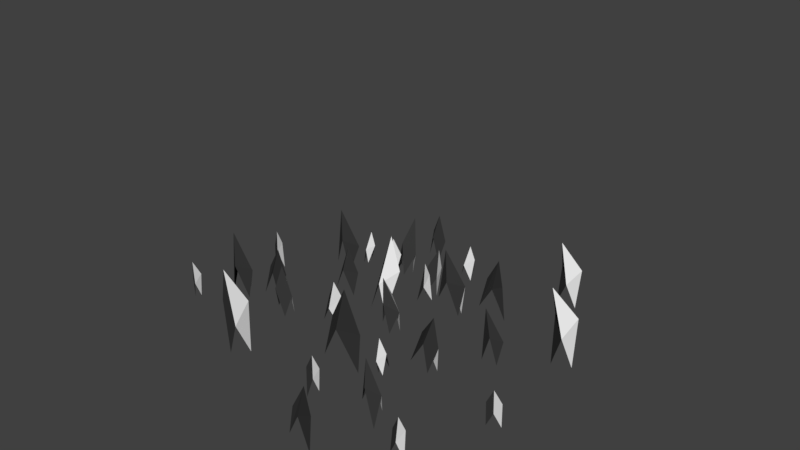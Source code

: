 # Source: Parts.blend  (saved by Blender 2.78.0; exported with 4.5.12 LTS)
import bpy
from mathutils import Matrix  # noqa: F401  (used for matrix-valued properties, if any)

bpy.ops.wm.read_factory_settings(use_empty=True)
scene = bpy.context.scene
scene.name = 'Scene'

# ---- collections
col_collection_1 = bpy.data.collections.new('Collection 1'); scene.collection.children.link(col_collection_1)
col_collection_1.hide_render = True
col_collection_1.hide_viewport = True
col_collection_2 = bpy.data.collections.new('Collection 2'); scene.collection.children.link(col_collection_2)
col_collection_2.hide_render = True
col_collection_2.hide_viewport = True
col_collection_3 = bpy.data.collections.new('Collection 3'); scene.collection.children.link(col_collection_3)

# ---- materials (node trees are filled in below, after node groups)
mat_grungymetal = bpy.data.materials.new('GrungyMetal')
mat_grungymetal.alpha_threshold = 0.0
mat_grungymetal.use_transparent_shadow = False
mat_grungymetal.diffuse_color = (0.03968, 0.03968, 0.03968, 1.0)
mat_grungymetal.roughness = 0.5
mat_shinymetal = bpy.data.materials.new('ShinyMetal')
mat_shinymetal.alpha_threshold = 0.0
mat_shinymetal.use_transparent_shadow = False
mat_shinymetal.roughness = 0.5

# ---- material node trees

# ---- world
world_world = bpy.data.worlds.new('World'); scene.world = world_world
world_world.color = (0.05088, 0.05088, 0.05088)
world_world.use_sun_shadow = False
world_world.sun_shadow_jitter_overblur = 0.0
world_world.cycles.sampling_method = 'MANUAL'

# ---- meshes
me_cube_003 = bpy.data.meshes.new('Cube.003')
me_cube_003.from_pydata([(2.01, -0.3576, 3.338), (1.902, -0.1382, 3.405), (1.741, -0.02279, 3.247), (1.688, -0.1267, 3.021), (1.796, -0.346, 2.954), (1.957, -0.4615, 3.112), (2.333, 0.2659, 2.709), (2.181, 0.4013, 2.861), (1.933, 0.3489, 2.872), (1.837, 0.1611, 2.731), (1.988, 0.02571, 2.58), (2.236, 0.07812, 2.569), (1.734, 0.6948, 2.122), (1.663, 0.7725, 2.352), (1.576, 0.6046, 2.522), (1.56, 0.359, 2.46), (1.632, 0.2814, 2.229), (1.718, 0.4492, 2.06), (0.8131, 0.5001, 2.162), (0.866, 0.604, 2.388), (1.027, 0.4885, 2.546), (1.135, 0.2692, 2.479), (1.083, 0.1653, 2.254), (0.9214, 0.2808, 2.095), (0.4908, -0.1234, 2.791), (0.5871, 0.06441, 2.931), (0.835, 0.1168, 2.921), (0.9867, -0.01859, 2.769), (0.8904, -0.2064, 2.628), (0.6425, -0.2588, 2.639), (1.089, -0.5523, 3.378), (1.105, -0.3067, 3.44), (1.192, -0.1388, 3.271), (1.263, -0.2165, 3.04), (1.247, -0.4621, 2.979), (1.16, -0.6299, 3.148), (2.085, 0.3606, 0.461), (2.012, 0.5098, 0.5066), (1.902, 0.5883, 0.399), (1.866, 0.5176, 0.2459), (1.94, 0.3685, 0.2003), (2.049, 0.29, 0.3079), (2.304, 0.7846, 0.0338), (2.201, 0.8766, 0.1369), (2.033, 0.841, 0.1443), (1.967, 0.7133, 0.0487), (2.07, 0.6212, -0.0544), (2.239, 0.6569, -0.06185), (1.897, 1.076, -0.3657), (1.849, 1.129, -0.2089), (1.79, 1.015, -0.09384), (1.779, 0.8479, -0.1357), (1.828, 0.7951, -0.2926), (1.887, 0.9092, -0.4076), (1.271, 0.9438, -0.3381), (1.307, 1.014, -0.1849), (1.417, 0.9359, -0.07734), (1.491, 0.7868, -0.1229), (1.455, 0.7162, -0.2761), (1.345, 0.7947, -0.3837), (1.052, 0.5199, 0.08915), (1.118, 0.6475, 0.1848), (1.286, 0.6832, 0.1773), (1.389, 0.5911, 0.07425), (1.324, 0.4634, -0.0214), (1.155, 0.4278, -0.01395), (1.459, 0.2283, 0.4887), (1.47, 0.3952, 0.5306), (1.529, 0.5094, 0.4155), (1.577, 0.4565, 0.2587), (1.567, 0.2896, 0.2168), (1.508, 0.1755, 0.3318), (2.769, -0.1884, 0.3027), (2.774, -0.2112, 0.4407), (2.661, -0.2581, 0.5085), (2.542, -0.282, 0.4383), (2.537, -0.2591, 0.3003), (2.65, -0.2123, 0.2325), (2.428, 0.1491, 0.5042), (2.48, 0.08077, 0.6151), (2.458, -0.05691, 0.6286), (2.385, -0.1263, 0.5313), (2.334, -0.05798, 0.4204), (2.355, 0.0797, 0.4068), (2.008, -0.02486, 0.756), (2.116, -0.06975, 0.8329), (2.208, -0.1606, 0.7787), (2.191, -0.2066, 0.6475), (2.083, -0.1617, 0.5705), (1.992, -0.07082, 0.6247), (1.928, -0.5362, 0.8063), (2.047, -0.5123, 0.8765), (2.16, -0.4654, 0.8087), (2.154, -0.4426, 0.6707), (2.036, -0.4665, 0.6005), (1.922, -0.5133, 0.6683), (2.269, -0.8736, 0.6048), (2.341, -0.8043, 0.7021), (2.363, -0.6666, 0.6886), (2.312, -0.5983, 0.5777), (2.239, -0.6677, 0.4804), (2.217, -0.8053, 0.4939), (2.689, -0.6997, 0.353), (2.705, -0.6538, 0.4843), (2.614, -0.5629, 0.5385), (2.506, -0.518, 0.4615), (2.489, -0.564, 0.3303), (2.581, -0.6548, 0.276), (-0.6653, 0.2464, 2.05), (-0.762, 0.4263, 1.971), (-0.8123, 0.439, 1.758), (-0.7657, 0.2719, 1.625), (-0.669, 0.09203, 1.704), (-0.6188, 0.07927, 1.916), (-0.1265, 0.5518, 1.523), (-0.2958, 0.6906, 1.515), (-0.4911, 0.6211, 1.444), (-0.5171, 0.4129, 1.381), (-0.3478, 0.2741, 1.389), (-0.1525, 0.3436, 1.46), (-0.3131, 0.5992, 0.7323), (-0.4572, 0.7316, 0.8306), (-0.6023, 0.6493, 0.9726), (-0.6032, 0.4347, 1.016), (-0.459, 0.3024, 0.918), (-0.314, 0.3846, 0.776), (-1.038, 0.3411, 0.4694), (-1.085, 0.5082, 0.6031), (-1.035, 0.4955, 0.8159), (-0.9379, 0.3156, 0.895), (-0.8914, 0.1485, 0.7613), (-0.9416, 0.1612, 0.5484), (-1.577, 0.03566, 0.9968), (-1.551, 0.2439, 1.06), (-1.356, 0.3134, 1.13), (-1.187, 0.1746, 1.138), (-1.213, -0.0336, 1.076), (-1.408, -0.1031, 1.005), (-1.391, -0.0117, 1.787), (-1.39, 0.2029, 1.744), (-1.245, 0.2852, 1.602), (-1.1, 0.1528, 1.503), (-1.101, -0.06184, 1.547), (-1.246, -0.1441, 1.689), (1.071, -0.1448, 3.426), (1.985, -0.1138, -0.1854), (1.362, -0.1056, 3.5), (2.277, -0.07454, -0.1112), (1.475, 0.1747, 3.531), (2.389, 0.2058, -0.08034), (1.295, 0.4157, 3.487), (2.21, 0.4468, -0.1237), (1.004, 0.3765, 3.413), (1.918, 0.4075, -0.1979), (0.8913, 0.09618, 3.382), (1.806, 0.1272, -0.2288), (0.3363, -0.6864, 1.143), (-1.315, -0.3812, 1.952), (0.3689, -0.5573, 1.161), (-1.283, -0.2521, 1.97), (1.072, -1.104, 2.804), (-0.5793, -0.7987, 3.613), (1.105, -0.9748, 2.822), (-0.5467, -0.6696, 3.631), (1.413, 0.4464, 0.9703), (1.36, 0.4892, 1.092), (1.222, 0.5113, 1.105), (1.138, 0.4905, 0.9952), (1.191, 0.4477, 0.873), (1.329, 0.4257, 0.8605), (1.215, 0.9162, 0.8682), (1.188, 0.8957, 1.004), (1.104, 0.7913, 1.044), (1.046, 0.7073, 0.948), (1.073, 0.7278, 0.8121), (1.157, 0.8322, 0.7722), (0.7033, 0.998, 0.9144), (0.7456, 0.9666, 1.044), (0.799, 0.8401, 1.072), (0.8102, 0.7451, 0.9694), (0.7679, 0.7766, 0.8397), (0.7145, 0.903, 0.8122), (0.3903, 0.6102, 1.063), (0.4747, 0.631, 1.172), (0.6124, 0.6089, 1.16), (0.6657, 0.5661, 1.038), (0.5813, 0.5454, 0.928), (0.4436, 0.5674, 0.9405), (0.5887, 0.1405, 1.165), (0.6464, 0.2245, 1.261), (0.7306, 0.3289, 1.221), (0.7572, 0.3493, 1.085), (0.6995, 0.2653, 0.9889), (0.6152, 0.1609, 1.029), (1.1, 0.05861, 1.119), (1.089, 0.1536, 1.221), (1.036, 0.2801, 1.193), (0.9933, 0.3115, 1.064), (1.004, 0.2165, 0.9614), (1.058, 0.09007, 0.9888), (0.6156, -1.052, 0.9098), (0.4408, -1.086, 1.016), (0.2578, -1.081, 0.9186), (0.2496, -1.042, 0.7151), (0.4245, -1.008, 0.6089), (0.6075, -1.013, 0.7063), (0.2255, -0.3898, 0.8554), (0.1032, -0.5129, 0.9689), (0.0252, -0.6863, 0.8862), (0.06956, -0.7366, 0.6899), (0.1919, -0.6135, 0.5765), (0.2699, -0.4401, 0.6592), (-0.4542, -0.3721, 0.4937), (-0.4851, -0.4976, 0.6559), (-0.38, -0.6758, 0.6705), (-0.2442, -0.7285, 0.523), (-0.2133, -0.603, 0.3608), (-0.3184, -0.4248, 0.3462), (-0.7439, -1.016, 0.1864), (-0.7357, -1.055, 0.3899), (-0.5527, -1.06, 0.4873), (-0.3779, -1.026, 0.3812), (-0.386, -0.987, 0.1776), (-0.569, -0.9822, 0.08024), (-0.3538, -1.678, 0.2408), (-0.3981, -1.628, 0.437), (-0.3201, -1.454, 0.5198), (-0.1978, -1.331, 0.4063), (-0.1534, -1.382, 0.2101), (-0.2314, -1.555, 0.1273), (0.326, -1.696, 0.6025), (0.1901, -1.643, 0.7501), (0.0851, -1.465, 0.7354), (0.1159, -1.339, 0.5732), (0.2518, -1.392, 0.4257), (0.3568, -1.57, 0.4404), (-1.207, 1.519, -0.1338), (-1.685, -1.292, 0.8001), (-1.24, 1.591, 0.06717), (-1.718, -1.219, 1.001), (1.718, 1.219, 0.4603), (1.24, -1.591, 1.394), (1.685, 1.292, 0.6613), (1.207, -1.519, 1.595), (-0.4681, 2.64, -0.1649), (0.1818, 0.6255, 1.511), (-0.2658, 2.634, -0.2511), (0.3841, 0.6191, 1.425), (-0.2239, 2.504, -0.4236), (0.426, 0.4891, 1.252), (-0.3843, 2.38, -0.5099), (0.2657, 0.3656, 1.166), (-0.5866, 2.387, -0.4236), (0.06338, 0.3721, 1.252), (-0.6285, 2.517, -0.2511), (0.02147, 0.5021, 1.425), (-0.7493, -0.9282, 0.1585), (-0.8193, -0.9282, 0.2797), (-0.9593, -0.9282, 0.2797), (-1.029, -0.9282, 0.1585), (-0.9593, -0.9282, 0.03725), (-0.8193, -0.9282, 0.03725), (-1.009, -0.4779, 0.1585), (-1.044, -0.5385, 0.2797), (-1.114, -0.6598, 0.2797), (-1.149, -0.7204, 0.1585), (-1.114, -0.6598, 0.03725), (-1.044, -0.5385, 0.03725), (-1.529, -0.4779, 0.1585), (-1.494, -0.5385, 0.2797), (-1.424, -0.6598, 0.2797), (-1.389, -0.7204, 0.1585), (-1.424, -0.6598, 0.03725), (-1.494, -0.5385, 0.03725), (-1.789, -0.9282, 0.1585), (-1.719, -0.9282, 0.2797), (-1.579, -0.9282, 0.2797), (-1.509, -0.9282, 0.1585), (-1.579, -0.9282, 0.03725), (-1.719, -0.9282, 0.03725), (-1.529, -1.379, 0.1585), (-1.494, -1.318, 0.2797), (-1.424, -1.197, 0.2797), (-1.389, -1.136, 0.1585), (-1.424, -1.197, 0.03725), (-1.494, -1.318, 0.03725), (-1.009, -1.379, 0.1585), (-1.044, -1.318, 0.2797), (-1.114, -1.197, 0.2797), (-1.149, -1.136, 0.1585), (-1.114, -1.197, 0.03725), (-1.044, -1.318, 0.03725)], [], [(0, 6, 7, 1), (1, 7, 8, 2), (2, 8, 9, 3), (3, 9, 10, 4), (4, 10, 11, 5), (0, 5, 11, 6), (6, 12, 13, 7), (7, 13, 14, 8), (8, 14, 15, 9), (9, 15, 16, 10), (10, 16, 17, 11), (11, 17, 12, 6), (12, 18, 19, 13), (13, 19, 20, 14), (14, 20, 21, 15), (15, 21, 22, 16), (16, 22, 23, 17), (17, 23, 18, 12), (18, 24, 25, 19), (19, 25, 26, 20), (20, 26, 27, 21), (21, 27, 28, 22), (22, 28, 29, 23), (23, 29, 24, 18), (24, 30, 31, 25), (25, 31, 32, 26), (26, 32, 33, 27), (27, 33, 34, 28), (28, 34, 35, 29), (29, 35, 30, 24), (30, 0, 1, 31), (31, 1, 2, 32), (32, 2, 3, 33), (33, 3, 4, 34), (34, 4, 5, 35), (35, 5, 0, 30), (36, 42, 43, 37), (37, 43, 44, 38), (38, 44, 45, 39), (39, 45, 46, 40), (40, 46, 47, 41), (36, 41, 47, 42), (42, 48, 49, 43), (43, 49, 50, 44), (44, 50, 51, 45), (45, 51, 52, 46), (46, 52, 53, 47), (47, 53, 48, 42), (48, 54, 55, 49), (49, 55, 56, 50), (50, 56, 57, 51), (51, 57, 58, 52), (52, 58, 59, 53), (53, 59, 54, 48), (54, 60, 61, 55), (55, 61, 62, 56), (56, 62, 63, 57), (57, 63, 64, 58), (58, 64, 65, 59), (59, 65, 60, 54), (60, 66, 67, 61), (61, 67, 68, 62), (62, 68, 69, 63), (63, 69, 70, 64), (64, 70, 71, 65), (65, 71, 66, 60), (66, 36, 37, 67), (67, 37, 38, 68), (68, 38, 39, 69), (69, 39, 40, 70), (70, 40, 41, 71), (71, 41, 36, 66), (72, 78, 79, 73), (73, 79, 80, 74), (74, 80, 81, 75), (75, 81, 82, 76), (76, 82, 83, 77), (72, 77, 83, 78), (78, 84, 85, 79), (79, 85, 86, 80), (80, 86, 87, 81), (81, 87, 88, 82), (82, 88, 89, 83), (83, 89, 84, 78), (84, 90, 91, 85), (85, 91, 92, 86), (86, 92, 93, 87), (87, 93, 94, 88), (88, 94, 95, 89), (89, 95, 90, 84), (90, 96, 97, 91), (91, 97, 98, 92), (92, 98, 99, 93), (93, 99, 100, 94), (94, 100, 101, 95), (95, 101, 96, 90), (96, 102, 103, 97), (97, 103, 104, 98), (98, 104, 105, 99), (99, 105, 106, 100), (100, 106, 107, 101), (101, 107, 102, 96), (102, 72, 73, 103), (103, 73, 74, 104), (104, 74, 75, 105), (105, 75, 76, 106), (106, 76, 77, 107), (107, 77, 72, 102), (108, 114, 115, 109), (109, 115, 116, 110), (110, 116, 117, 111), (111, 117, 118, 112), (112, 118, 119, 113), (108, 113, 119, 114), (114, 120, 121, 115), (115, 121, 122, 116), (116, 122, 123, 117), (117, 123, 124, 118), (118, 124, 125, 119), (119, 125, 120, 114), (120, 126, 127, 121), (121, 127, 128, 122), (122, 128, 129, 123), (123, 129, 130, 124), (124, 130, 131, 125), (125, 131, 126, 120), (126, 132, 133, 127), (127, 133, 134, 128), (128, 134, 135, 129), (129, 135, 136, 130), (130, 136, 137, 131), (131, 137, 132, 126), (132, 138, 139, 133), (133, 139, 140, 134), (134, 140, 141, 135), (135, 141, 142, 136), (136, 142, 143, 137), (137, 143, 138, 132), (138, 108, 109, 139), (139, 109, 110, 140), (140, 110, 111, 141), (141, 111, 112, 142), (142, 112, 113, 143), (143, 113, 108, 138), (144, 145, 147, 146), (146, 147, 149, 148), (148, 149, 151, 150), (150, 151, 153, 152), (147, 145, 151, 149), (152, 153, 155, 154), (154, 155, 145, 144), (144, 150, 152, 154), (151, 145, 155, 153), (150, 144, 146, 148), (156, 157, 159, 158), (158, 159, 163, 162), (162, 163, 161, 160), (160, 161, 157, 156), (158, 162, 160, 156), (163, 159, 157, 161), (164, 170, 171, 165), (165, 171, 172, 166), (166, 172, 173, 167), (167, 173, 174, 168), (168, 174, 175, 169), (164, 169, 175, 170), (170, 176, 177, 171), (171, 177, 178, 172), (172, 178, 179, 173), (173, 179, 180, 174), (174, 180, 181, 175), (175, 181, 176, 170), (176, 182, 183, 177), (177, 183, 184, 178), (178, 184, 185, 179), (179, 185, 186, 180), (180, 186, 187, 181), (181, 187, 182, 176), (182, 188, 189, 183), (183, 189, 190, 184), (184, 190, 191, 185), (185, 191, 192, 186), (186, 192, 193, 187), (187, 193, 188, 182), (188, 194, 195, 189), (189, 195, 196, 190), (190, 196, 197, 191), (191, 197, 198, 192), (192, 198, 199, 193), (193, 199, 194, 188), (194, 164, 165, 195), (195, 165, 166, 196), (196, 166, 167, 197), (197, 167, 168, 198), (198, 168, 169, 199), (199, 169, 164, 194), (200, 206, 207, 201), (201, 207, 208, 202), (202, 208, 209, 203), (203, 209, 210, 204), (204, 210, 211, 205), (200, 205, 211, 206), (206, 212, 213, 207), (207, 213, 214, 208), (208, 214, 215, 209), (209, 215, 216, 210), (210, 216, 217, 211), (211, 217, 212, 206), (212, 218, 219, 213), (213, 219, 220, 214), (214, 220, 221, 215), (215, 221, 222, 216), (216, 222, 223, 217), (217, 223, 218, 212), (218, 224, 225, 219), (219, 225, 226, 220), (220, 226, 227, 221), (221, 227, 228, 222), (222, 228, 229, 223), (223, 229, 224, 218), (224, 230, 231, 225), (225, 231, 232, 226), (226, 232, 233, 227), (227, 233, 234, 228), (228, 234, 235, 229), (229, 235, 230, 224), (230, 200, 201, 231), (231, 201, 202, 232), (232, 202, 203, 233), (233, 203, 204, 234), (234, 204, 205, 235), (235, 205, 200, 230), (236, 237, 239, 238), (238, 239, 243, 242), (242, 243, 241, 240), (240, 241, 237, 236), (238, 242, 240, 236), (243, 239, 237, 241), (244, 245, 247, 246), (246, 247, 249, 248), (248, 249, 251, 250), (250, 251, 253, 252), (247, 245, 251, 249), (252, 253, 255, 254), (254, 255, 245, 244), (244, 250, 252, 254), (251, 245, 255, 253), (250, 244, 246, 248), (256, 262, 263, 257), (257, 263, 264, 258), (258, 264, 265, 259), (259, 265, 266, 260), (260, 266, 267, 261), (256, 261, 267, 262), (262, 268, 269, 263), (263, 269, 270, 264), (264, 270, 271, 265), (265, 271, 272, 266), (266, 272, 273, 267), (267, 273, 268, 262), (268, 274, 275, 269), (269, 275, 276, 270), (270, 276, 277, 271), (271, 277, 278, 272), (272, 278, 279, 273), (273, 279, 274, 268), (274, 280, 281, 275), (275, 281, 282, 276), (276, 282, 283, 277), (277, 283, 284, 278), (278, 284, 285, 279), (279, 285, 280, 274), (280, 286, 287, 281), (281, 287, 288, 282), (282, 288, 289, 283), (283, 289, 290, 284), (284, 290, 291, 285), (285, 291, 286, 280), (286, 256, 257, 287), (287, 257, 258, 288), (288, 258, 259, 289), (289, 259, 260, 290), (290, 260, 261, 291), (291, 261, 256, 286)])
me_cube_003.polygons.foreach_set('material_index', [1, 0, 0, 1, 0, 1, 0, 1, 1, 1, 0, 0, 1, 0, 1, 0, 0, 1, 1, 1, 1, 1, 0, 1, 0, 1, 1, 1, 0, 0, 1, 0, 1, 1, 1, 1, 0, 0, 0, 1, 1, 0, 0, 1, 0, 1, 1, 1, 0, 0, 0, 0, 1, 1, 1, 0, 1, 0, 0, 0, 0, 1, 0, 1, 0, 1, 1, 0, 1, 1, 1, 1, 1, 1, 0, 1, 1, 1, 1, 1, 0, 1, 0, 1, 0, 0, 1, 0, 0, 1, 1, 1, 1, 0, 1, 0, 1, 1, 0, 1, 1, 1, 0, 0, 1, 0, 1, 0, 0, 0, 1, 1, 1, 0, 0, 1, 0, 1, 0, 1, 0, 0, 0, 0, 0, 1, 1, 0, 1, 1, 0, 0, 0, 0, 1, 0, 0, 1, 1, 1, 1, 0, 1, 1, 1, 1, 1, 1, 0, 1, 0, 0, 0, 1, 1, 0, 1, 1, 0, 1, 1, 1, 1, 1, 0, 1, 1, 0, 0, 1, 0, 1, 1, 0, 0, 1, 0, 1, 0, 1, 0, 0, 1, 1, 1, 1, 0, 1, 1, 0, 1, 1, 0, 1, 0, 0, 1, 0, 1, 0, 0, 1, 1, 0, 0, 1, 0, 0, 1, 0, 0, 1, 1, 0, 1, 0, 0, 1, 1, 0, 0, 1, 0, 0, 1, 1, 1, 1, 1, 0, 1, 1, 0, 0, 0, 1, 1, 0, 0, 1, 1, 1, 1, 1, 1, 1, 1, 1, 0, 0, 0, 1, 1, 1, 1, 0, 1, 1, 0, 1, 0, 1, 0, 0, 1, 0, 0, 0, 1, 1, 0, 0, 0, 0, 1, 1, 0, 1, 0, 1, 0, 0, 0, 0])
_k = set([(0, 1), (0, 5), (0, 6), (0, 30), (2, 3), (3, 4), (3, 9), (3, 33), (6, 7), (6, 11), (6, 12), (8, 9), (9, 10), (9, 15), (12, 13), (12, 17), (12, 18), (14, 15), (15, 16), (15, 21), (18, 19), (18, 23), (18, 24), (20, 21), (21, 22), (21, 27), (24, 25), (24, 29), (24, 30), (26, 27), (27, 28), (27, 33), (30, 31), (30, 35), (32, 33), (33, 34), (36, 37), (36, 41), (36, 42), (36, 66), (38, 39), (39, 40), (39, 45), (39, 69), (42, 43), (42, 47), (42, 48), (44, 45), (45, 46), (45, 51), (48, 49), (48, 53), (48, 54), (50, 51), (51, 52), (51, 57), (54, 55), (54, 59), (54, 60), (56, 57), (57, 58), (57, 63), (60, 61), (60, 65), (60, 66), (62, 63), (63, 64), (63, 69), (66, 67), (66, 71), (68, 69), (69, 70), (72, 73), (72, 77), (72, 78), (72, 102), (74, 75), (75, 76), (75, 81), (75, 105), (78, 79), (78, 83), (78, 84), (80, 81), (81, 82), (81, 87), (84, 85), (84, 89), (84, 90), (86, 87), (87, 88), (87, 93), (90, 91), (90, 95), (90, 96), (92, 93), (93, 94), (93, 99), (96, 97), (96, 101), (96, 102), (98, 99), (99, 100), (99, 105), (102, 103), (102, 107), (104, 105), (105, 106), (108, 109), (108, 113), (108, 114), (108, 138), (110, 111), (111, 112), (111, 117), (111, 141), (114, 115), (114, 119), (114, 120), (116, 117), (117, 118), (117, 123), (120, 121), (120, 125), (120, 126), (122, 123), (123, 124), (123, 129), (126, 127), (126, 131), (126, 132), (128, 129), (129, 130), (129, 135), (132, 133), (132, 137), (132, 138), (134, 135), (135, 136), (135, 141), (138, 139), (138, 143), (140, 141), (141, 142), (164, 165), (164, 169), (164, 170), (164, 194), (166, 167), (167, 168), (167, 173), (167, 197), (170, 171), (170, 175), (170, 176), (172, 173), (173, 174), (173, 179), (176, 177), (176, 181), (176, 182), (178, 179), (179, 180), (179, 185), (182, 183), (182, 187), (182, 188), (184, 185), (185, 186), (185, 191), (188, 189), (188, 193), (188, 194), (190, 191), (191, 192), (191, 197), (194, 195), (194, 199), (196, 197), (197, 198), (200, 201), (200, 205), (200, 206), (200, 230), (202, 203), (203, 204), (203, 209), (203, 233), (206, 207), (206, 211), (206, 212), (208, 209), (209, 210), (209, 215), (212, 213), (212, 217), (212, 218), (214, 215), (215, 216), (215, 221), (218, 219), (218, 223), (218, 224), (220, 221), (221, 222), (221, 227), (224, 225), (224, 229), (224, 230), (226, 227), (227, 228), (227, 233), (230, 231), (230, 235), (232, 233), (233, 234), (256, 257), (256, 261), (256, 262), (256, 286), (258, 259), (259, 260), (259, 265), (259, 289), (262, 263), (262, 267), (262, 268), (264, 265), (265, 266), (265, 271), (268, 269), (268, 273), (268, 274), (270, 271), (271, 272), (271, 277), (274, 275), (274, 279), (274, 280), (276, 277), (277, 278), (277, 283), (280, 281), (280, 285), (280, 286), (282, 283), (283, 284), (283, 289), (286, 287), (286, 291), (288, 289), (289, 290)])
me_cube_003.attributes.new('sharp_edge', 'BOOLEAN', 'EDGE').data.foreach_set('value', [ (min(e.vertices), max(e.vertices)) in _k for e in me_cube_003.edges])
_uv = me_cube_003.uv_layers.new(name='UVMap')
_uv.uv.foreach_set('vector', [0.2879, 0.7792, 0.2791, 0.6861, 0.3066, 0.6857, 0.3142, 0.7663, 0.3696, 0.3951, 0.4449, 0.3504, 0.4449, 0.3799, 0.393, 0.4107, 0.4034, 0.8183, 0.3981, 0.8738, 0.3753, 0.8745, 0.3794, 0.8316, 0.3794, 0.8316, 0.3753, 0.8745, 0.3477, 0.8741, 0.353, 0.8186, 0.5436, 0.4798, 0.5954, 0.5106, 0.5954, 0.5401, 0.5202, 0.4954, 0.2879, 0.7792, 0.2639, 0.766, 0.2562, 0.6854, 0.2791, 0.6861, 0.2791, 0.6861, 0.2879, 0.5889, 0.3142, 0.6016, 0.3066, 0.6857, 0.4449, 0.3504, 0.5202, 0.4006, 0.4967, 0.4145, 0.4449, 0.3799, 0.3981, 0.8738, 0.4034, 0.9318, 0.3794, 0.9194, 0.3753, 0.8745, 0.3753, 0.8745, 0.3794, 0.9194, 0.353, 0.9321, 0.3477, 0.8741, 0.5954, 0.5106, 0.6473, 0.476, 0.6707, 0.4899, 0.5954, 0.5401, 0.2562, 0.6854, 0.2639, 0.6013, 0.2879, 0.5889, 0.2791, 0.6861, 0.7253, 0.9079, 0.7253, 0.7979, 0.7538, 0.8053, 0.7538, 0.9005, 0.5202, 0.4006, 0.5202, 0.4954, 0.4967, 0.4798, 0.4967, 0.4145, 0.4967, 0.4145, 0.4967, 0.4798, 0.4749, 0.474, 0.4749, 0.4234, 0.7253, 0.966, 0.7253, 0.9153, 0.7538, 0.9079, 0.7538, 0.9734, 0.6473, 0.476, 0.6473, 0.4107, 0.6707, 0.3951, 0.6707, 0.4899, 0.6707, 0.4899, 0.6707, 0.3951, 0.6926, 0.3892, 0.6926, 0.4988, 0.856, 0.431, 0.8472, 0.5241, 0.8244, 0.5248, 0.832, 0.4442, 0.5202, 0.4954, 0.4449, 0.5401, 0.4449, 0.5106, 0.4967, 0.4798, 0.4086, 0.9318, 0.4034, 0.8763, 0.4309, 0.8759, 0.435, 0.9189, 0.435, 0.9189, 0.4309, 0.8759, 0.4538, 0.8766, 0.459, 0.9321, 0.6473, 0.4107, 0.5954, 0.3799, 0.5954, 0.3504, 0.6707, 0.3951, 0.8824, 0.4439, 0.8748, 0.5245, 0.8472, 0.5241, 0.856, 0.431, 0.8472, 0.5241, 0.856, 0.6213, 0.832, 0.6089, 0.8244, 0.5248, 0.4449, 0.5401, 0.3696, 0.4899, 0.393, 0.476, 0.4449, 0.5106, 0.4034, 0.8763, 0.4086, 0.8183, 0.435, 0.831, 0.4309, 0.8759, 0.4309, 0.8759, 0.435, 0.831, 0.459, 0.8186, 0.4538, 0.8766, 0.5954, 0.3799, 0.5436, 0.4145, 0.5202, 0.4006, 0.5954, 0.3504, 0.8748, 0.5245, 0.8824, 0.6086, 0.856, 0.6213, 0.8472, 0.5241, 0.3477, 0.4988, 0.3477, 0.3892, 0.3696, 0.3951, 0.3696, 0.4899, 0.3696, 0.4899, 0.3696, 0.3951, 0.393, 0.4107, 0.393, 0.476, 0.9875, 0.326, 0.9875, 0.3916, 0.959, 0.3842, 0.959, 0.3334, 0.5654, 0.4234, 0.5654, 0.474, 0.5436, 0.4798, 0.5436, 0.4145, 0.5436, 0.4145, 0.5436, 0.4798, 0.5202, 0.4954, 0.5202, 0.4006, 0.8244, 0.8563, 0.8244, 0.9515, 0.7959, 0.9589, 0.7959, 0.8489, 0.9518, 0.8864, 0.9458, 0.8231, 0.9646, 0.8228, 0.9698, 0.8776, 0.6493, 0.5704, 0.7005, 0.5401, 0.7005, 0.5601, 0.6653, 0.581, 0.3319, 0.8907, 0.3283, 0.9285, 0.3128, 0.929, 0.3156, 0.8997, 0.3156, 0.8997, 0.3128, 0.929, 0.2941, 0.9287, 0.2976, 0.891, 0.6504, 0.7569, 0.6857, 0.7778, 0.6857, 0.7979, 0.6345, 0.7676, 0.9518, 0.8864, 0.9355, 0.8774, 0.9303, 0.8226, 0.9458, 0.8231, 0.9458, 0.8231, 0.9518, 0.757, 0.9698, 0.7656, 0.9646, 0.8228, 0.7005, 0.5401, 0.7517, 0.5742, 0.7358, 0.5836, 0.7005, 0.5601, 0.3283, 0.9285, 0.3319, 0.9679, 0.3156, 0.9595, 0.3128, 0.929, 0.3128, 0.929, 0.3156, 0.9595, 0.2976, 0.9681, 0.2941, 0.9287, 0.6857, 0.7778, 0.7209, 0.7543, 0.7368, 0.7638, 0.6857, 0.7979, 0.9303, 0.8226, 0.9355, 0.7654, 0.9518, 0.757, 0.9458, 0.8231, 0.9967, 0.5604, 0.9967, 0.6351, 0.9773, 0.6301, 0.9773, 0.5654, 0.7517, 0.5742, 0.7517, 0.6386, 0.7358, 0.628, 0.7358, 0.5836, 0.7358, 0.5836, 0.7358, 0.628, 0.7209, 0.6241, 0.7209, 0.5897, 0.6345, 0.995, 0.6345, 0.9605, 0.6539, 0.9554, 0.6539, 1.0, 0.7209, 0.7543, 0.7209, 0.7099, 0.7368, 0.6993, 0.7368, 0.7638, 0.7368, 0.7638, 0.7368, 0.6993, 0.7517, 0.6954, 0.7517, 0.7699, 0.9542, 0.431, 0.9482, 0.4943, 0.9327, 0.4948, 0.9379, 0.44, 0.7517, 0.6386, 0.7005, 0.669, 0.7005, 0.6489, 0.7358, 0.628, 0.2598, 0.9679, 0.2562, 0.9301, 0.275, 0.9299, 0.2777, 0.9591, 0.2777, 0.9591, 0.275, 0.9299, 0.2905, 0.9304, 0.2941, 0.9681, 0.7209, 0.7099, 0.6857, 0.689, 0.6857, 0.669, 0.7368, 0.6993, 0.9721, 0.4398, 0.9669, 0.4946, 0.9482, 0.4943, 0.9542, 0.431, 0.9482, 0.4943, 0.9542, 0.5604, 0.9379, 0.552, 0.9327, 0.4948, 0.7005, 0.669, 0.6493, 0.6349, 0.6653, 0.6254, 0.7005, 0.6489, 0.2562, 0.9301, 0.2598, 0.8907, 0.2777, 0.8994, 0.275, 0.9299, 0.275, 0.9299, 0.2777, 0.8994, 0.2941, 0.891, 0.2905, 0.9304, 0.6857, 0.689, 0.6504, 0.7125, 0.6345, 0.7031, 0.6857, 0.669, 0.9669, 0.4946, 0.9721, 0.5518, 0.9542, 0.5604, 0.9482, 0.4943, 0.6345, 0.6409, 0.6345, 0.5664, 0.6493, 0.5704, 0.6493, 0.6349, 0.6493, 0.6349, 0.6493, 0.5704, 0.6653, 0.581, 0.6653, 0.6254, 0.6539, 1.0, 0.6539, 0.9554, 0.6733, 0.9605, 0.6733, 0.995, 0.6653, 0.7186, 0.6653, 0.753, 0.6504, 0.7569, 0.6504, 0.7125, 0.6504, 0.7125, 0.6504, 0.7569, 0.6345, 0.7676, 0.6345, 0.7031, 0.9721, 0.5007, 0.9721, 0.436, 0.9915, 0.431, 0.9915, 0.5058, 0.0, 0.9129, 0.01553, 0.8588, 0.0297, 0.8661, 0.01627, 0.9129, 0.6199, 0.7886, 0.5861, 0.8051, 0.5861, 0.7894, 0.6094, 0.778, 0.8317, 0.9982, 0.8244, 0.9702, 0.8406, 0.9699, 0.8463, 0.9916, 0.986, 0.7873, 0.9932, 0.8123, 0.979, 0.8196, 0.9698, 0.7873, 0.3132, 0.8063, 0.2899, 0.7949, 0.2899, 0.7792, 0.3237, 0.7957, 0.945, 0.6527, 0.9595, 0.6594, 0.9489, 0.7001, 0.9327, 0.6998, 0.5767, 0.8159, 0.5378, 0.7768, 0.5524, 0.7712, 0.5861, 0.8051, 0.5861, 0.8051, 0.5524, 0.7712, 0.5629, 0.7661, 0.5861, 0.7894, 0.8244, 0.9702, 0.8317, 0.9365, 0.8463, 0.9438, 0.8406, 0.9699, 0.2994, 0.8057, 0.2814, 0.8238, 0.2667, 0.8182, 0.2899, 0.7949, 0.2899, 0.7949, 0.2667, 0.8182, 0.2562, 0.813, 0.2899, 0.7792, 0.9489, 0.7001, 0.9595, 0.749, 0.945, 0.7563, 0.9327, 0.6998, 0.5378, 0.7768, 0.5378, 0.7186, 0.5524, 0.7209, 0.5524, 0.7712, 0.5524, 0.7712, 0.5524, 0.7209, 0.5629, 0.7314, 0.5629, 0.7661, 0.979, 0.8821, 0.9698, 0.8518, 0.986, 0.8518, 0.9932, 0.8753, 0.2814, 0.8238, 0.2814, 0.8506, 0.2667, 0.8529, 0.2667, 0.8182, 0.2667, 0.8182, 0.2667, 0.8529, 0.2562, 0.8634, 0.2562, 0.813, 0.05941, 0.8657, 0.04597, 0.9097, 0.0297, 0.9097, 0.04523, 0.8588, 0.2372, 0.9624, 0.2249, 0.9154, 0.2411, 0.9151, 0.2517, 0.9558, 0.5524, 0.7209, 0.5861, 0.7044, 0.5861, 0.72, 0.5629, 0.7314, 0.9698, 0.8518, 0.979, 0.8196, 0.9932, 0.8269, 0.986, 0.8518, 0.9991, 0.6418, 0.9935, 0.6635, 0.9773, 0.6632, 0.9846, 0.6351, 0.2667, 0.8529, 0.2899, 0.8642, 0.2899, 0.8799, 0.2562, 0.8634, 0.04597, 0.9097, 0.05941, 0.9565, 0.04523, 0.9637, 0.0297, 0.9097, 0.2249, 0.9154, 0.2372, 0.8588, 0.2517, 0.8661, 0.2411, 0.9151, 0.5861, 0.7044, 0.6199, 0.7382, 0.6094, 0.7434, 0.5861, 0.72, 0.5861, 0.72, 0.6094, 0.7434, 0.5947, 0.7489, 0.5767, 0.7309, 0.9935, 0.6635, 0.9991, 0.6896, 0.9846, 0.6969, 0.9773, 0.6632, 0.2899, 0.8642, 0.3132, 0.8409, 0.3237, 0.8461, 0.2899, 0.8799, 0.2899, 0.8799, 0.3237, 0.8461, 0.3383, 0.8516, 0.2994, 0.8907, 0.01553, 0.9637, 0.0, 0.9129, 0.01627, 0.9129, 0.0297, 0.9569, 0.6199, 0.7382, 0.6199, 0.7886, 0.6094, 0.778, 0.6094, 0.7434, 0.6094, 0.7434, 0.6094, 0.778, 0.5947, 0.7758, 0.5947, 0.7489, 0.9932, 0.7638, 0.986, 0.7873, 0.9698, 0.7873, 0.979, 0.757, 0.3132, 0.8409, 0.3132, 0.8063, 0.3237, 0.7957, 0.3237, 0.8461, 0.3237, 0.8461, 0.3237, 0.7957, 0.3383, 0.7935, 0.3383, 0.8516, 0.1108, 0.8303, 0.1368, 0.7539, 0.1588, 0.764, 0.1362, 0.8301, 0.6345, 0.6629, 0.5731, 0.7044, 0.5731, 0.6788, 0.6154, 0.6503, 0.6942, 0.5401, 0.6926, 0.5012, 0.715, 0.4974, 0.7162, 0.5274, 0.9216, 0.3779, 0.9336, 0.4132, 0.9117, 0.4233, 0.8962, 0.3777, 0.3874, 0.6503, 0.4297, 0.6788, 0.4297, 0.7044, 0.3683, 0.6629, 0.7031, 0.7979, 0.7253, 0.8101, 0.7239, 0.8665, 0.7015, 0.863, 0.7015, 0.863, 0.7031, 0.9554, 0.6812, 0.9469, 0.6799, 0.8669, 0.5731, 0.7044, 0.5117, 0.6637, 0.5308, 0.6508, 0.5731, 0.6788, 0.6926, 0.5012, 0.6926, 0.4462, 0.715, 0.4548, 0.715, 0.4974, 0.715, 0.4974, 0.715, 0.4548, 0.7366, 0.4458, 0.7366, 0.5009, 0.4297, 0.6788, 0.472, 0.6508, 0.4911, 0.6637, 0.4297, 0.7044, 0.7239, 0.8665, 0.7253, 0.9465, 0.7031, 0.9554, 0.7015, 0.863, 0.4911, 0.6699, 0.4911, 0.575, 0.5117, 0.5815, 0.5117, 0.6637, 0.5117, 0.6637, 0.5117, 0.5815, 0.5308, 0.5942, 0.5308, 0.6508, 0.8742, 0.4233, 0.8587, 0.3716, 0.8841, 0.3714, 0.8962, 0.4114, 0.4515, 0.6445, 0.4515, 0.6007, 0.472, 0.5942, 0.472, 0.6508, 0.472, 0.6508, 0.472, 0.5942, 0.4911, 0.5815, 0.4911, 0.6637, 0.9303, 0.7689, 0.9078, 0.8438, 0.8824, 0.8437, 0.9084, 0.757, 0.6576, 0.9554, 0.6561, 0.8903, 0.6785, 0.8868, 0.6799, 0.9432, 0.5117, 0.5815, 0.5731, 0.5401, 0.5731, 0.5656, 0.5308, 0.5942, 0.8587, 0.3716, 0.8742, 0.326, 0.8962, 0.3361, 0.8841, 0.3714, 0.8381, 0.3221, 0.8369, 0.3521, 0.8145, 0.3483, 0.8161, 0.3095, 0.472, 0.5942, 0.4297, 0.5656, 0.4297, 0.5401, 0.4911, 0.5815, 0.9078, 0.8438, 0.9303, 0.91, 0.9084, 0.9201, 0.8824, 0.8437, 0.6561, 0.8903, 0.6576, 0.7979, 0.6799, 0.8069, 0.6785, 0.8868, 0.5731, 0.5401, 0.6345, 0.5808, 0.6154, 0.5937, 0.5731, 0.5656, 0.8585, 0.3486, 0.8585, 0.4037, 0.8369, 0.3948, 0.8369, 0.3521, 0.8369, 0.3521, 0.8369, 0.3948, 0.8145, 0.4034, 0.8145, 0.3483, 0.4297, 0.5656, 0.3874, 0.5937, 0.3683, 0.5808, 0.4297, 0.5401, 0.6345, 0.8864, 0.6358, 0.8065, 0.6576, 0.7979, 0.6561, 0.8903, 0.1368, 0.917, 0.1108, 0.8303, 0.1362, 0.8301, 0.1588, 0.9051, 0.6345, 0.5808, 0.6345, 0.6629, 0.6154, 0.6503, 0.6154, 0.5937, 0.6154, 0.5937, 0.6154, 0.6503, 0.5948, 0.6437, 0.5948, 0.5999, 0.9336, 0.3379, 0.9216, 0.3779, 0.8962, 0.3777, 0.9117, 0.326, 0.3874, 0.5937, 0.3874, 0.6503, 0.3683, 0.6629, 0.3683, 0.5808, 0.3683, 0.5808, 0.3683, 0.6629, 0.3477, 0.6695, 0.3477, 0.5745, 0.8244, 0.431, 0.8244, 0.8471, 0.7897, 0.8489, 0.7897, 0.4328, 0.8145, 0.004799, 0.8145, 0.431, 0.7887, 0.4262, 0.7887, 0.0, 0.7887, 0.0, 0.7887, 0.4262, 0.755, 0.4282, 0.755, 0.002031, 0.7897, 0.4328, 0.7897, 0.8489, 0.755, 0.8471, 0.755, 0.431, 0.9303, 0.9035, 0.9608, 0.8864, 0.9608, 0.951, 0.9303, 0.9358, 0.755, 0.0, 0.755, 0.4262, 0.7292, 0.431, 0.7292, 0.004799, 0.7292, 0.004799, 0.7292, 0.431, 0.6955, 0.429, 0.6955, 0.002768, 0.3447, 0.6921, 0.3447, 0.7566, 0.3142, 0.7395, 0.3142, 0.7073, 0.1413, 0.917, 0.1413, 0.9815, 0.1108, 0.9663, 0.1108, 0.934, 0.8824, 0.9847, 0.8824, 0.9201, 0.9129, 0.9372, 0.9129, 0.9695, 0.9646, 0.7384, 0.9646, 0.5604, 0.9773, 0.5656, 0.9773, 0.7436, 3.117e-08, 0.5889, 0.0, 0.3752, 0.1722, 0.3504, 0.1722, 0.5641, 0.9662, 0.1832, 0.9662, 0.005221, 0.9789, 0.0, 0.9789, 0.178, 0.3444, 0.3752, 0.3444, 0.5889, 0.1722, 0.5641, 0.1722, 0.3504, 0.9537, 0.2088, 0.9537, 0.003046, 0.9662, 0.0, 0.9662, 0.2058, 0.09748, 0.9596, 0.09748, 0.7539, 0.11, 0.7569, 0.11, 0.9627, 0.416, 0.9927, 0.416, 0.9321, 0.4314, 0.9363, 0.4314, 0.9888, 1.385e-08, 0.7806, 0.04331, 0.7539, 0.04331, 0.7702, 0.01348, 0.7886, 0.7823, 0.9525, 0.7823, 0.9886, 0.7704, 0.984, 0.7704, 0.956, 0.7704, 0.956, 0.7704, 0.984, 0.755, 0.9883, 0.755, 0.9521, 0.1831, 0.8241, 0.2129, 0.8425, 0.2129, 0.8588, 0.1696, 0.8321, 0.416, 0.9927, 0.4041, 0.9892, 0.4041, 0.9367, 0.416, 0.9321, 0.7716, 0.8489, 0.768, 0.9063, 0.755, 0.9044, 0.7581, 0.8548, 0.04331, 0.7539, 0.08663, 0.7796, 0.07315, 0.7879, 0.04331, 0.7702, 0.9888, 0.8875, 0.9888, 0.9218, 0.9739, 0.9196, 0.9739, 0.8931, 0.9739, 0.8931, 0.9739, 0.9196, 0.9608, 0.9207, 0.9608, 0.8864, 0.2129, 0.8425, 0.2428, 0.8248, 0.2562, 0.8331, 0.2129, 0.8588, 0.7861, 0.8554, 0.783, 0.9051, 0.768, 0.9063, 0.7716, 0.8489, 0.09748, 0.7759, 0.09748, 0.8366, 0.08663, 0.8321, 0.08663, 0.7796, 0.08663, 0.7796, 0.08663, 0.8321, 0.07315, 0.8241, 0.07315, 0.7879, 0.9888, 0.9218, 0.9849, 0.9489, 0.9709, 0.9406, 0.9739, 0.9196, 0.2319, 0.8212, 0.2319, 0.7932, 0.2428, 0.7886, 0.2428, 0.8248, 0.2428, 0.8248, 0.2428, 0.7886, 0.2562, 0.7806, 0.2562, 0.8331, 0.783, 0.9051, 0.7861, 0.9447, 0.7716, 0.9521, 0.768, 0.9063, 0.4471, 0.9927, 0.4471, 0.9321, 0.459, 0.9367, 0.459, 0.9892, 0.08663, 0.8321, 0.04331, 0.8588, 0.04331, 0.8425, 0.07315, 0.8241, 0.9863, 0.3916, 0.9863, 0.4277, 0.9709, 0.4235, 0.9709, 0.3955, 0.9709, 0.3955, 0.9709, 0.4235, 0.959, 0.4281, 0.959, 0.3919, 0.2428, 0.7886, 0.2129, 0.7702, 0.2129, 0.7539, 0.2562, 0.7806, 0.4317, 0.9888, 0.4317, 0.9363, 0.4471, 0.9321, 0.4471, 0.9927, 0.3309, 0.6921, 0.3273, 0.6347, 0.3422, 0.636, 0.3453, 0.6856, 0.04331, 0.8588, 0.0, 0.8331, 0.01348, 0.8248, 0.04331, 0.8425, 0.8499, 0.9943, 0.8499, 0.96, 0.863, 0.9611, 0.863, 0.9876, 0.863, 0.9876, 0.863, 0.9611, 0.8779, 0.9589, 0.8779, 0.9932, 0.2129, 0.7702, 0.1831, 0.7879, 0.1696, 0.7796, 0.2129, 0.7539, 0.3174, 0.6862, 0.3142, 0.6366, 0.3273, 0.6347, 0.3309, 0.6921, 0.3273, 0.6347, 0.3309, 0.5889, 0.3453, 0.5963, 0.3422, 0.636, 0.0, 0.8331, 1.385e-08, 0.7806, 0.01348, 0.7886, 0.01348, 0.8248, 0.01348, 0.8248, 0.01348, 0.7886, 0.02433, 0.7932, 0.02433, 0.8212, 0.863, 0.9611, 0.86, 0.9401, 0.874, 0.9318, 0.8779, 0.9589, 0.1831, 0.7879, 0.1831, 0.8241, 0.1696, 0.8321, 0.1696, 0.7796, 0.1696, 0.7796, 0.1696, 0.8321, 0.1588, 0.8366, 0.1588, 0.7759, 0.06616, 0.5889, 0.1281, 0.6458, 0.1072, 0.6548, 0.05362, 0.6055, 0.05362, 0.6055, 0.1072, 0.6548, 0.09055, 0.6625, 0.05362, 0.6286, 0.05941, 0.9099, 0.07256, 0.8588, 0.09369, 0.8703, 0.0835, 0.9098, 0.1901, 0.7142, 0.2187, 0.6879, 0.2396, 0.6968, 0.2026, 0.7308, 0.2026, 0.7308, 0.2396, 0.6968, 0.2562, 0.7046, 0.2026, 0.7539, 0.581, 0.88, 0.6051, 0.88, 0.6242, 0.9541, 0.603, 0.9656, 0.1281, 0.6458, 0.1281, 0.7316, 0.1072, 0.729, 0.1072, 0.6548, 0.1072, 0.6548, 0.1072, 0.729, 0.09055, 0.7136, 0.09055, 0.6625, 0.2033, 0.9512, 0.193, 0.9025, 0.2169, 0.9028, 0.2249, 0.9405, 0.2187, 0.6879, 0.2187, 0.6483, 0.2396, 0.6457, 0.2396, 0.6968, 0.2396, 0.6968, 0.2396, 0.6457, 0.2562, 0.6304, 0.2562, 0.7046, 0.5378, 0.829, 0.5228, 0.8997, 0.4989, 0.9, 0.5162, 0.8183, 0.5599, 0.9656, 0.5378, 0.9015, 0.5619, 0.9015, 0.581, 0.9569, 0.1072, 0.729, 0.05362, 0.7539, 0.05362, 0.7308, 0.09055, 0.7136, 0.193, 0.9025, 0.2033, 0.8588, 0.2249, 0.869, 0.2169, 0.9028, 0.193, 0.8675, 0.1829, 0.8971, 0.1588, 0.897, 0.1719, 0.8588, 0.2396, 0.6457, 0.2026, 0.6286, 0.2026, 0.6055, 0.2562, 0.6304, 0.5228, 0.8997, 0.5378, 0.963, 0.5162, 0.9732, 0.4989, 0.9, 0.5378, 0.9015, 0.5599, 0.8159, 0.581, 0.8274, 0.5619, 0.9015, 0.05362, 0.7539, 0.0, 0.7046, 0.01668, 0.6968, 0.05362, 0.7308, 0.05362, 0.7308, 0.01668, 0.6968, 0.03756, 0.6879, 0.06616, 0.7142, 0.1829, 0.8971, 0.193, 0.9366, 0.1719, 0.9481, 0.1588, 0.897, 0.2026, 0.6286, 0.1657, 0.6625, 0.149, 0.6548, 0.2026, 0.6055, 0.2026, 0.6055, 0.149, 0.6548, 0.1281, 0.6458, 0.1901, 0.5889, 0.4763, 0.9732, 0.459, 0.8915, 0.4829, 0.8918, 0.4979, 0.9625, 0.0, 0.7046, 0.0, 0.6304, 0.01668, 0.6457, 0.01668, 0.6968, 0.01668, 0.6968, 0.01668, 0.6457, 0.03756, 0.6483, 0.03756, 0.6879, 0.9646, 0.5711, 0.9566, 0.6088, 0.9327, 0.6091, 0.943, 0.5604, 0.1657, 0.6625, 0.1657, 0.7136, 0.149, 0.729, 0.149, 0.6548, 0.149, 0.6548, 0.149, 0.729, 0.1281, 0.7316, 0.1281, 0.6458, 0.459, 0.8915, 0.4763, 0.8183, 0.4979, 0.8285, 0.4829, 0.8918, 0.0, 0.6304, 0.05362, 0.6055, 0.05362, 0.6286, 0.01668, 0.6457, 0.07256, 0.9481, 0.05941, 0.9099, 0.0835, 0.9098, 0.09369, 0.9394, 0.9566, 0.6088, 0.9646, 0.6426, 0.943, 0.6527, 0.9327, 0.6091, 0.1657, 0.7136, 0.2026, 0.7308, 0.2026, 0.7539, 0.149, 0.729, 0.6242, 0.8246, 0.6051, 0.88, 0.581, 0.88, 0.603, 0.8159, 0.8751, 0.6213, 0.8751, 0.9317, 0.8499, 0.9318, 0.8499, 0.6214, 0.3477, 0.3504, 5.541e-08, 0.3501, 0.0, 0.0, 0.3477, 0.0002924, 0.9327, 0.4311, 0.9327, 0.7415, 0.9075, 0.7414, 0.9075, 0.431, 0.6955, 0.3501, 0.3477, 0.3504, 0.3477, 0.0002926, 0.6955, 0.0, 0.8587, 0.3258, 0.8587, 0.0, 0.8839, 0.000184, 0.8839, 0.326, 0.9075, 0.431, 0.9075, 0.7568, 0.8824, 0.757, 0.8824, 0.4312, 0.8366, 0.0, 0.8366, 0.3064, 0.8145, 0.3095, 0.8145, 0.003008, 0.8244, 0.9364, 0.8244, 0.6213, 0.8499, 0.6213, 0.8499, 0.9365, 0.9316, 0.0, 0.9316, 0.3064, 0.9094, 0.3094, 0.9094, 0.002984, 0.9316, 0.3064, 0.9316, 0.0, 0.9537, 0.003008, 0.9537, 0.3095, 0.9829, 0.985, 0.9608, 0.9978, 0.9608, 0.9489, 0.9829, 0.9606, 0.9094, 0.0, 0.9094, 0.3151, 0.8839, 0.3151, 0.8839, 1.483e-05, 0.8587, 0.002984, 0.8587, 0.3094, 0.8366, 0.3064, 0.8366, 0.0, 0.9942, 0.5058, 0.9942, 0.5546, 0.9721, 0.5418, 0.9721, 0.5174, 0.05941, 0.9969, 0.05941, 0.9481, 0.08147, 0.9597, 0.08147, 0.9841, 0.1808, 0.9481, 0.1808, 0.9969, 0.1588, 0.9841, 0.1588, 0.9597, 0.3897, 0.9919, 0.3897, 0.9321, 0.4041, 0.9372, 0.4041, 0.989, 0.3892, 0.7044, 0.4306, 0.728, 0.4177, 0.7369, 0.3892, 0.7206, 0.193, 0.9868, 0.193, 0.9512, 0.2069, 0.9565, 0.2069, 0.9841, 0.2069, 0.9841, 0.2069, 0.9565, 0.2212, 0.9513, 0.2212, 0.987, 0.4842, 0.7304, 0.4557, 0.7467, 0.4428, 0.7378, 0.4842, 0.7142, 0.3897, 0.9919, 0.3759, 0.9892, 0.3759, 0.9374, 0.3897, 0.9321, 0.4428, 0.7253, 0.4428, 0.7855, 0.4306, 0.7801, 0.4306, 0.728, 0.4306, 0.728, 0.4306, 0.7801, 0.4177, 0.7727, 0.4177, 0.7369, 0.9854, 0.06028, 0.9789, 0.02551, 0.995, 0.02621, 1.0, 0.05312, 0.4678, 0.7494, 0.4678, 0.7772, 0.4557, 0.7825, 0.4557, 0.7467, 0.4557, 0.7467, 0.4557, 0.7825, 0.4428, 0.7899, 0.4428, 0.7378, 0.959, 0.3332, 0.9496, 0.3836, 0.9336, 0.3843, 0.9444, 0.326, 0.4428, 0.7855, 0.3949, 0.8183, 0.3892, 0.8085, 0.4306, 0.7801, 0.4306, 0.7801, 0.3892, 0.8085, 0.3892, 0.7923, 0.4177, 0.7727, 0.9789, 0.02551, 0.9854, 0.0, 1.0, 0.00646, 0.995, 0.02621, 0.4678, 0.7772, 0.4899, 0.7923, 0.4842, 0.8021, 0.4557, 0.7825, 0.4557, 0.7825, 0.4842, 0.8021, 0.4842, 0.8183, 0.4428, 0.7899, 0.9496, 0.3836, 0.959, 0.4207, 0.9444, 0.4271, 0.9336, 0.3843, 0.3621, 0.9919, 0.3621, 0.9321, 0.3759, 0.9374, 0.3759, 0.9892, 0.3892, 0.8085, 0.3477, 0.7849, 0.3606, 0.776, 0.3892, 0.7923, 0.9303, 0.9868, 0.9303, 0.9511, 0.9447, 0.9563, 0.9447, 0.9839, 0.9447, 0.9839, 0.9447, 0.9563, 0.9585, 0.951, 0.9585, 0.9866, 0.4842, 0.8021, 0.5128, 0.7858, 0.5257, 0.7947, 0.4842, 0.8183, 0.3477, 0.989, 0.3477, 0.9372, 0.3621, 0.9321, 0.3621, 0.9919, 0.9645, 0.3099, 0.9537, 0.2516, 0.9697, 0.2523, 0.9791, 0.3028, 0.3477, 0.7849, 0.3477, 0.7328, 0.3606, 0.7402, 0.3606, 0.776, 0.3606, 0.776, 0.3606, 0.7402, 0.3728, 0.7456, 0.3728, 0.7733, 1.0, 0.06743, 0.995, 0.09434, 0.9789, 0.09504, 0.9854, 0.06028, 0.5128, 0.7858, 0.5128, 0.75, 0.5257, 0.7426, 0.5257, 0.7947, 0.5257, 0.7947, 0.5257, 0.7426, 0.5378, 0.7372, 0.5378, 0.7974, 0.9537, 0.2516, 0.9645, 0.2088, 0.9791, 0.2153, 0.9697, 0.2523, 0.3477, 0.7328, 0.3892, 0.7044, 0.3892, 0.7206, 0.3606, 0.7402, 0.3606, 0.7402, 0.3892, 0.7206, 0.3949, 0.7304, 0.3728, 0.7456, 0.995, 0.09434, 1.0, 0.1141, 0.9854, 0.1206, 0.9789, 0.09504, 0.5128, 0.75, 0.4842, 0.7304, 0.4842, 0.7142, 0.5257, 0.7426, 0.5257, 0.7426, 0.4842, 0.7142, 0.4899, 0.7044, 0.5378, 0.7372])
me_cube_003.materials.append(mat_grungymetal)
me_cube_003.materials.append(mat_shinymetal)
me_cube_003.use_remesh_preserve_volume = False
me_cube_003.use_remesh_preserve_attributes = False
me_cube_003.use_mirror_vertex_groups = False
me_cube_003.update()
me_cylinder_001 = bpy.data.meshes.new('Cylinder.001')
me_cylinder_001.from_pydata([(0.0, 0.11, -0.675), (0.0, 0.11, 0.675), (0.09526, 0.055, -0.675), (0.09526, 0.055, 0.675), (0.09526, -0.055, -0.675), (0.09526, -0.055, 0.675), (-9.617e-09, -0.11, -0.675), (-9.617e-09, -0.11, 0.675), (-0.09526, -0.055, -0.675), (-0.09526, -0.055, 0.675), (-0.09526, 0.055, -0.675), (-0.09526, 0.055, 0.675)], [], [(0, 1, 3, 2), (2, 3, 5, 4), (4, 5, 7, 6), (6, 7, 9, 8), (3, 1, 7, 5), (8, 9, 11, 10), (10, 11, 1, 0), (0, 6, 8, 10), (7, 1, 11, 9), (6, 0, 2, 4)])
me_cylinder_001.use_remesh_preserve_volume = False
me_cylinder_001.use_remesh_preserve_attributes = False
me_cylinder_001.use_mirror_vertex_groups = False
me_cylinder_001.update()
me_cube_002 = bpy.data.meshes.new('Cube.002')
me_cube_002.from_pydata([(-0.75, -0.05407, -0.75), (-0.75, -0.05407, 0.75), (-0.75, 0.05407, -0.75), (-0.75, 0.05407, 0.75), (0.75, -0.05407, -0.75), (0.75, -0.05407, 0.75), (0.75, 0.05407, -0.75), (0.75, 0.05407, 0.75)], [], [(0, 1, 3, 2), (2, 3, 7, 6), (6, 7, 5, 4), (4, 5, 1, 0), (2, 6, 4, 0), (7, 3, 1, 5)])
me_cube_002.use_remesh_preserve_volume = False
me_cube_002.use_remesh_preserve_attributes = False
me_cube_002.use_mirror_vertex_groups = False
me_cube_002.update()
me_torus_001 = bpy.data.meshes.new('Torus.001')
me_torus_001.from_pydata([(0.26, 0.0, 0.0), (0.225, 0.0, 0.06062), (0.155, 0.0, 0.06062), (0.12, 0.0, 8.573e-18), (0.155, 0.0, -0.06062), (0.225, 0.0, -0.06062), (0.13, 0.2252, 0.0), (0.1125, 0.1949, 0.06062), (0.0775, 0.1342, 0.06062), (0.06, 0.1039, 8.573e-18), (0.0775, 0.1342, -0.06062), (0.1125, 0.1949, -0.06062), (-0.13, 0.2252, 0.0), (-0.1125, 0.1949, 0.06062), (-0.0775, 0.1342, 0.06062), (-0.06, 0.1039, 8.573e-18), (-0.0775, 0.1342, -0.06062), (-0.1125, 0.1949, -0.06062), (-0.26, 2.273e-08, 0.0), (-0.225, 1.967e-08, 0.06062), (-0.155, 1.355e-08, 0.06062), (-0.12, 1.049e-08, 8.573e-18), (-0.155, 1.355e-08, -0.06062), (-0.225, 1.967e-08, -0.06062), (-0.13, -0.2252, 0.0), (-0.1125, -0.1949, 0.06062), (-0.0775, -0.1342, 0.06062), (-0.06, -0.1039, 8.573e-18), (-0.0775, -0.1342, -0.06062), (-0.1125, -0.1949, -0.06062), (0.13, -0.2252, 0.0), (0.1125, -0.1949, 0.06062), (0.0775, -0.1342, 0.06062), (0.06, -0.1039, 8.573e-18), (0.0775, -0.1342, -0.06062), (0.1125, -0.1949, -0.06062)], [], [(0, 6, 7, 1), (1, 7, 8, 2), (2, 8, 9, 3), (3, 9, 10, 4), (4, 10, 11, 5), (0, 5, 11, 6), (6, 12, 13, 7), (7, 13, 14, 8), (8, 14, 15, 9), (9, 15, 16, 10), (10, 16, 17, 11), (11, 17, 12, 6), (12, 18, 19, 13), (13, 19, 20, 14), (14, 20, 21, 15), (15, 21, 22, 16), (16, 22, 23, 17), (17, 23, 18, 12), (18, 24, 25, 19), (19, 25, 26, 20), (20, 26, 27, 21), (21, 27, 28, 22), (22, 28, 29, 23), (23, 29, 24, 18), (24, 30, 31, 25), (25, 31, 32, 26), (26, 32, 33, 27), (27, 33, 34, 28), (28, 34, 35, 29), (29, 35, 30, 24), (30, 0, 1, 31), (31, 1, 2, 32), (32, 2, 3, 33), (33, 3, 4, 34), (34, 4, 5, 35), (35, 5, 0, 30)])
_k = set([(0, 1), (0, 5), (0, 6), (0, 30), (2, 3), (3, 4), (3, 9), (3, 33), (6, 7), (6, 11), (6, 12), (8, 9), (9, 10), (9, 15), (12, 13), (12, 17), (12, 18), (14, 15), (15, 16), (15, 21), (18, 19), (18, 23), (18, 24), (20, 21), (21, 22), (21, 27), (24, 25), (24, 29), (24, 30), (26, 27), (27, 28), (27, 33), (30, 31), (30, 35), (32, 33), (33, 34)])
me_torus_001.attributes.new('sharp_edge', 'BOOLEAN', 'EDGE').data.foreach_set('value', [ (min(e.vertices), max(e.vertices)) in _k for e in me_torus_001.edges])
me_torus_001.use_remesh_preserve_volume = False
me_torus_001.use_remesh_preserve_attributes = False
me_torus_001.use_mirror_vertex_groups = False
me_torus_001.update()
me_cube = bpy.data.meshes.new('Cube')
me_cube.from_pydata([(0.008758, 0.1145, -0.2438), (-0.1748, -0.02604, -0.1023), (-0.1165, 0.09576, 0.3025), (0.1151, -0.02649, 0.1543), (0.04544, -0.1508, -0.1448), (-0.05081, -0.1637, 0.286), (-0.1538, -0.03947, 0.5937), (1.464, 0.3041, -0.1268), (1.362, 0.117, -0.1222), (1.379, 0.2492, 0.282), (1.588, 0.261, 0.16), (1.585, 0.1312, -0.1275), (1.506, 0.0677, 0.2812), (1.337, 0.204, 0.5918), (1.06, -1.48, -0.1613), (0.8864, -1.64, 0.01479), (0.9731, -1.518, 0.2925), (1.144, -1.585, 0.1519), (1.145, -1.732, -0.2427), (1.016, -1.743, 0.3008), (0.9188, -1.6, 0.5987), (-1.913, -0.2399, -0.2778), (-1.942, -0.4984, -0.09188), (-1.956, -0.3622, 0.2681), (-1.748, -0.2698, 0.1562), (-1.738, -0.4338, -0.1549), (-1.763, -0.5107, 0.2793), (-1.782, -0.3661, 0.5858), (-1.122, 0.4226, -0.1266), (-1.246, 0.2158, -0.086), (-1.195, 0.3603, 0.2833), (-0.9921, 0.3979, 0.1652), (-0.96, 0.2592, -0.1222), (-1.079, 0.1823, 0.2744), (-1.091, 0.3109, 0.5791), (0.7143, 1.381, -0.1289), (0.5755, 1.138, -0.1069), (0.5941, 1.283, 0.2755), (0.7958, 1.364, 0.1636), (0.9207, 1.261, -0.2752), (0.7954, 1.121, 0.2502), (0.7812, 1.27, 0.6168), (-0.7609, 1.975, -0.1218), (-0.8299, 1.819, -0.0525), (-0.8416, 1.922, 0.2874), (-0.6332, 1.933, 0.1635), (-0.6466, 1.785, -0.1214), (-0.7153, 1.74, 0.2857), (-0.7074, 1.877, 0.5871), (-1.156, -0.7123, -0.01332), (-1.367, -0.7924, 0.04962), (-1.28, -0.701, 0.4145), (-1.097, -0.8037, 0.301), (-1.146, -0.9036, 0.008457), (-1.277, -0.9292, 0.4072), (-1.234, -0.8306, 0.7197), (0.6862, -2.419, -0.1187), (0.667, -2.642, 0.003007), (0.6166, -2.524, 0.2914), (0.7925, -2.412, 0.1656), (0.8798, -2.542, -0.2455), (0.8014, -2.63, 0.2927), (0.7951, -2.505, 0.6386), (0.9433, -0.2612, -0.2838), (0.7385, -0.5537, -0.05994), (0.7812, -0.379, 0.3011), (1.042, -0.3739, 0.1508), (0.9954, -0.5338, -0.1529), (0.9549, -0.5751, 0.2849), (1.01, -0.437, 0.6245), (-2.133, -0.5931, -0.05459), (-2.241, -0.816, -0.0631), (-2.247, -0.6474, 0.4523), (-2.006, -0.6583, 0.2999), (-1.958, -0.7903, -0.04727), (-2.083, -0.9006, 0.4477), (-2.262, -0.7295, 0.8356), (-1.673, 1.033, -0.2049), (-1.735, 0.7855, -0.06055), (-1.78, 0.9388, 0.318), (-1.502, 0.9915, 0.172), (-1.519, 0.8034, -0.1748), (-1.6, 0.7416, 0.3327), (-1.767, 0.9132, 0.7145), (-0.1471, -0.6828, -0.3465), (-0.2776, -1.061, -0.1346), (-0.3158, -0.8494, 0.341), (0.02332, -0.7032, 0.09432), (0.1257, -0.867, -0.3598), (-0.05025, -1.076, 0.335), (-0.08846, -0.8642, 0.8106), (0.2524, 1.17, -0.3707), (0.09686, 0.8412, -0.01584), (0.1507, 1.019, 0.3342), (0.4054, 1.034, 0.1825), (0.4305, 0.8502, -0.1931), (0.2827, 0.7694, 0.319), (0.1287, 0.9409, 0.7005), (2.216, 0.9237, -0.3042), (2.017, 1.166, -0.03474), (2.166, 1.088, 0.3401), (2.106, 0.8039, 0.1472), (1.93, 0.8729, -0.3393), (1.857, 1.024, 0.3368), (1.823, 0.97, 0.7283), (1.541, 2.077, -0.2056), (1.402, 2.323, -0.08722), (1.528, 2.214, 0.3243), (1.435, 1.977, 0.169), (1.272, 2.034, -0.1781), (1.241, 2.164, 0.3285), (1.24, 2.114, 0.7074), (-1.14, -1.547, -0.2145), (-1.435, -1.425, 0.02385), (-1.241, -1.443, 0.4668), (-1.187, -1.737, 0.2423), (-1.33, -1.729, -0.2217), (-1.505, -1.645, 0.4768), (-1.46, -1.633, 0.9323), (0.2721, -1.739, -0.09268), (0.1189, -1.689, -0.002801), (0.2356, -1.684, 0.1908), (0.2532, -1.82, 0.1204), (0.1686, -1.846, -0.1663), (0.1015, -1.773, 0.206), (0.2003, -1.767, 0.4093), (0.6824, -1.031, -0.05933), (0.6418, -0.8532, -0.04768), (0.6883, -0.9608, 0.2243), (0.6203, -1.079, 0.1498), (0.5782, -0.9896, -0.08563), (0.5547, -0.9217, 0.2009), (0.6118, -1.005, 0.4459), (-0.6073, -0.4296, -0.1288), (-0.7194, -0.2655, -0.06018), (-0.6198, -0.3364, 0.2372), (-0.6918, -0.5281, 0.1357), (-0.8235, -0.4879, -0.0978), (-0.8044, -0.3893, 0.2434), (-0.6853, -0.4257, 0.5023), (-0.01542, 0.8356, -0.1039), (-0.1596, 0.9439, 0.008358), (-0.1102, 0.8956, 0.2435), (-0.07964, 0.7284, 0.1271), (-0.2187, 0.7601, -0.1546), (-0.2045, 0.8698, 0.2125), (-0.1323, 0.8226, 0.4428), (-0.8733, 1.081, -0.08412), (-0.8983, 1.26, -0.04721), (-0.8436, 1.164, 0.1907), (-0.967, 1.027, 0.1499), (-1.029, 1.097, -0.05618), (-1.002, 1.172, 0.2351), (-0.9377, 1.102, 0.4402), (0.07627, 1.611, -0.1004), (0.03034, 1.747, -0.01157), (0.09999, 1.665, 0.2232), (0.001423, 1.541, 0.1545), (-0.08821, 1.618, -0.04779), (-0.03796, 1.698, 0.2386), (0.04458, 1.629, 0.4395), (2.404, -0.925, -0.08012), (2.283, -0.8695, -0.001852), (2.364, -0.8664, 0.1979), (2.355, -1.029, 0.1532), (2.263, -1.046, -0.0403), (2.22, -0.9932, 0.2385), (2.312, -0.9756, 0.432), (1.887, -2.065, -0.1132), (1.77, -1.968, 0.03193), (1.845, -1.992, 0.2361), (1.826, -2.142, 0.1526), (1.729, -2.126, -0.05099), (1.707, -2.054, 0.2409), (1.804, -2.07, 0.4445), (-2.344, -1.311, 0.07501), (-2.458, -1.23, 0.1325), (-2.386, -1.252, 0.3674), (-2.356, -1.393, 0.2875), (-2.414, -1.36, 0.04873), (-2.48, -1.321, 0.3247), (-2.428, -1.35, 0.5769), (-2.416, 0.3457, -0.2214), (-2.539, 0.4098, -0.0917), (-2.489, 0.3873, 0.1443), (-2.447, 0.2444, 0.05935), (-2.518, 0.2625, -0.1724), (-2.566, 0.3129, 0.1069), (-2.495, 0.2974, 0.3604), (-0.2982, 1.309, -0.356), (-0.4936, 1.385, -0.2979), (-0.35, 1.482, 0.01606), (-0.2815, 1.281, -0.04867), (-0.3963, 1.173, -0.2928), (-0.4766, 1.318, 0.06097), (-0.3658, 1.434, 0.3228), (-1.091, 1.736, -0.4408), (-1.296, 1.638, -0.4067), (-1.166, 1.875, 0.01795), (-1.006, 1.699, -0.09793), (-1.072, 1.501, -0.3764), (-1.187, 1.604, 0.08327), (-1.194, 1.913, 0.3794), (-0.6067, 0.5233, -0.4137), (-0.7371, 0.8278, -0.2496), (-0.5705, 0.8058, 0.1672), (-0.7126, 0.5181, 0.03571), (-0.8492, 0.4995, -0.3938), (-0.8772, 0.8136, 0.2011), (-0.8028, 0.8993, 0.611), (-1.54, 1.23, -0.2187), (-1.574, 1.364, -0.1942), (-1.516, 1.361, 0.02733), (-1.579, 1.227, -0.01059), (-1.621, 1.229, -0.2368), (-1.627, 1.356, -0.002928), (-1.585, 1.363, 0.2341)], [], [(3, 6, 5, 4), (1, 5, 6, 2), (3, 0, 2, 6), (10, 13, 12, 11), (8, 12, 13, 9), (10, 7, 9, 13), (17, 20, 19, 18), (15, 19, 20, 16), (17, 14, 16, 20), (24, 27, 26, 25), (22, 26, 27, 23), (24, 21, 23, 27), (31, 34, 33, 32), (29, 33, 34, 30), (31, 28, 30, 34), (38, 41, 40, 39), (36, 40, 41, 37), (38, 35, 37, 41), (45, 48, 47, 46), (43, 47, 48, 44), (45, 42, 44, 48), (52, 55, 54, 53), (50, 54, 55, 51), (52, 49, 51, 55), (59, 62, 61, 60), (57, 61, 62, 58), (59, 56, 58, 62), (66, 69, 68, 67), (64, 68, 69, 65), (66, 63, 65, 69), (73, 76, 75, 74), (71, 75, 76, 72), (73, 70, 72, 76), (80, 83, 82, 81), (78, 82, 83, 79), (80, 77, 79, 83), (87, 90, 89, 88), (85, 89, 90, 86), (87, 84, 86, 90), (94, 97, 96, 95), (92, 96, 97, 93), (94, 91, 93, 97), (101, 104, 103, 102), (99, 103, 104, 100), (101, 98, 100, 104), (108, 111, 110, 109), (106, 110, 111, 107), (108, 105, 107, 111), (115, 118, 117, 116), (113, 117, 118, 114), (115, 112, 114, 118), (122, 125, 124, 123), (120, 124, 125, 121), (122, 119, 121, 125), (129, 132, 131, 130), (127, 131, 132, 128), (129, 126, 128, 132), (136, 139, 138, 137), (134, 138, 139, 135), (136, 133, 135, 139), (143, 146, 145, 144), (141, 145, 146, 142), (143, 140, 142, 146), (150, 153, 152, 151), (148, 152, 153, 149), (150, 147, 149, 153), (157, 160, 159, 158), (155, 159, 160, 156), (157, 154, 156, 160), (164, 167, 166, 165), (162, 166, 167, 163), (164, 161, 163, 167), (171, 174, 173, 172), (169, 173, 174, 170), (171, 168, 170, 174), (178, 181, 180, 179), (176, 180, 181, 177), (178, 175, 177, 181), (185, 188, 187, 186), (183, 187, 188, 184), (185, 182, 184, 188), (192, 195, 194, 193), (190, 194, 195, 191), (192, 189, 191, 195), (199, 202, 201, 200), (197, 201, 202, 198), (199, 196, 198, 202), (206, 209, 208, 207), (204, 208, 209, 205), (206, 203, 205, 209), (213, 216, 215, 214), (211, 215, 216, 212), (213, 210, 212, 216)])
me_cube.polygons.foreach_set('material_index', [1, 1, 0, 1, 1, 0, 1, 1, 0, 1, 1, 0, 1, 1, 0, 1, 1, 0, 1, 1, 0, 1, 1, 0, 1, 1, 0, 1, 1, 0, 1, 1, 0, 1, 1, 0, 1, 1, 0, 1, 1, 0, 1, 1, 0, 1, 1, 0, 1, 1, 0, 1, 1, 0, 1, 1, 0, 1, 1, 0, 1, 1, 0, 1, 1, 0, 1, 1, 0, 1, 1, 0, 1, 1, 0, 1, 1, 0, 1, 1, 0, 1, 1, 0, 1, 1, 0, 1, 1, 0, 1, 1, 0])
_uv = me_cube.uv_layers.new(name='UVMap')
_uv.uv.foreach_set('vector', [0.8854, 0.3756, 0.893, 0.2521, 0.9255, 0.3329, 0.9255, 0.4449, 0.2232, 0.5138, 0.2232, 0.6221, 0.1626, 0.6791, 0.1577, 0.6008, 0.3697, 0.6461, 0.4178, 0.5479, 0.4178, 0.6881, 0.412, 0.7677, 0.8392, 0.3744, 0.843, 0.2521, 0.8854, 0.3329, 0.8854, 0.4396, 0.2968, 0.8665, 0.2931, 0.7592, 0.3434, 0.6919, 0.3434, 0.7688, 0.8435, 0.5478, 0.89, 0.482, 0.89, 0.5885, 0.8844, 0.6684, 0.7955, 0.375, 0.8024, 0.2521, 0.8392, 0.3303, 0.8392, 0.472, 0.2829, 0.8561, 0.2265, 0.796, 0.2379, 0.7144, 0.2829, 0.7778, 0.89, 0.5482, 0.9254, 0.4701, 0.9254, 0.5869, 0.9251, 0.6684, 0.7369, 0.5923, 0.7423, 0.482, 0.7924, 0.5526, 0.7924, 0.6628, 0.8452, 0.6713, 0.8452, 0.7751, 0.7965, 0.8446, 0.7924, 0.7531, 0.4358, 0.6115, 0.4884, 0.5056, 0.4884, 0.6479, 0.4358, 0.7234, 0.1577, 0.7893, 0.1584, 0.6791, 0.2082, 0.7472, 0.2082, 0.8539, 0.1278, 0.8874, 0.08068, 0.802, 0.08536, 0.7186, 0.1278, 0.7861, 0.8455, 0.06708, 0.8921, 0.0, 0.8921, 0.1067, 0.852, 0.177, 0.1372, 0.6037, 0.1372, 0.7186, 0.08068, 0.6352, 0.09229, 0.4942, 0.5112, 0.6927, 0.5056, 0.587, 0.5644, 0.5062, 0.5644, 0.6043, 0.7955, 0.3695, 0.771, 0.4424, 0.743, 0.3361, 0.7955, 0.2521, 0.5056, 0.8025, 0.5078, 0.6927, 0.5536, 0.7629, 0.5536, 0.8681, 0.6293, 0.88, 0.623, 0.7886, 0.6727, 0.7201, 0.6727, 0.8013, 0.8926, 0.781, 0.8475, 0.8477, 0.8452, 0.7413, 0.8926, 0.6713, 0.9616, 0.5374, 0.9616, 0.649, 0.9254, 0.5763, 0.9254, 0.4701, 0.7923, 0.6628, 0.7923, 0.7624, 0.7393, 0.8282, 0.7369, 0.7434, 0.8921, 0.07595, 0.9285, 0.0, 0.9285, 0.11, 0.8967, 0.1867, 0.696, 0.1186, 0.697, 0.0, 0.7446, 0.08018, 0.7446, 0.2193, 0.7302, 0.7123, 0.7302, 0.7932, 0.6842, 0.8742, 0.6807, 0.7752, 0.8455, 0.1223, 0.817, 0.1929, 0.7978, 0.08584, 0.8455, 0.0, 0.7924, 0.6018, 0.7966, 0.482, 0.8435, 0.5602, 0.8435, 0.6713, 0.7978, 0.0, 0.7978, 0.1027, 0.7528, 0.1838, 0.7446, 0.0843, 0.2907, 0.4106, 0.259, 0.5225, 0.2265, 0.369, 0.2907, 0.2893, 0.7369, 0.5639, 0.7369, 0.7123, 0.6807, 0.6142, 0.6877, 0.482, 0.2265, 0.297, 0.2265, 0.433, 0.1586, 0.5138, 0.1577, 0.4162, 0.6914, 0.3347, 0.743, 0.2521, 0.743, 0.3839, 0.726, 0.482, 0.6347, 0.1506, 0.645, 0.0, 0.696, 0.09877, 0.696, 0.2297, 0.2825, 0.7144, 0.2265, 0.6256, 0.2361, 0.5225, 0.2825, 0.6119, 0.5056, 0.357, 0.5689, 0.2715, 0.5689, 0.4089, 0.5445, 0.5062, 0.08068, 0.1073, 0.08068, 0.2948, 0.0, 0.1887, 0.01542, 0.0, 0.3697, 0.0, 0.3697, 0.1314, 0.2931, 0.2379, 0.2931, 0.1065, 0.1589, 0.1883, 0.09654, 0.291, 0.08068, 0.1073, 0.1589, 0.0, 0.5016, 0.1462, 0.509, 0.0, 0.5657, 0.09512, 0.5657, 0.2318, 0.355, 0.6919, 0.2931, 0.6209, 0.298, 0.5174, 0.355, 0.5917, 0.2931, 0.3754, 0.3523, 0.2379, 0.3523, 0.4226, 0.3444, 0.5174, 0.3697, 0.1596, 0.4269, 0.0, 0.4358, 0.09365, 0.4358, 0.2703, 0.1547, 0.291, 0.1547, 0.3988, 0.1224, 0.4942, 0.08068, 0.3658, 0.5016, 0.1628, 0.4458, 0.2715, 0.4358, 0.1033, 0.5016, 0.0, 0.0, 0.644, 0.04113, 0.5003, 0.05391, 0.5908, 0.05391, 0.7237, 0.6347, 0.0, 0.6347, 0.1189, 0.5994, 0.2093, 0.5657, 0.0895, 0.6807, 0.6291, 0.634, 0.7201, 0.623, 0.5828, 0.6807, 0.482, 0.2265, 0.1865, 0.2522, 0.0, 0.2931, 0.1074, 0.2931, 0.2893, 0.5056, 0.2715, 0.5056, 0.3965, 0.4727, 0.5056, 0.4358, 0.3728, 0.2265, 0.1867, 0.168, 0.297, 0.1589, 0.1207, 0.2265, 0.0, 0.926, 0.9001, 0.926, 0.8247, 0.9613, 0.8702, 0.9613, 0.9678, 0.7164, 0.8742, 0.7164, 0.9304, 0.685, 0.9781, 0.6807, 0.919, 0.3555, 0.9422, 0.3266, 0.9918, 0.3247, 0.9181, 0.3555, 0.8665, 0.7369, 0.9051, 0.7373, 0.8282, 0.7756, 0.8839, 0.7756, 0.9576, 0.1898, 0.9815, 0.1577, 0.9201, 0.162, 0.8539, 0.1898, 0.9079, 0.1565, 0.7955, 0.1285, 0.845, 0.1278, 0.772, 0.1565, 0.7186, 0.926, 0.7676, 0.9293, 0.6713, 0.962, 0.7347, 0.962, 0.8247, 0.5716, 0.9041, 0.5689, 0.8195, 0.6153, 0.7625, 0.6153, 0.8349, 0.4358, 0.7837, 0.4809, 0.7234, 0.4809, 0.8186, 0.4391, 0.8789, 0.3697, 0.8507, 0.3861, 0.7677, 0.4085, 0.8227, 0.4085, 0.9196, 0.3667, 0.8048, 0.3434, 0.7539, 0.3494, 0.6919, 0.3667, 0.7426, 0.9285, 0.05583, 0.9656, 0.0, 0.9656, 0.09228, 0.9403, 0.1397, 0.1898, 0.9303, 0.1899, 0.8539, 0.2224, 0.9011, 0.2224, 0.9778, 1.0, 0.0, 1.0, 0.07928, 0.966, 0.1251, 0.9656, 0.05564, 0.8833, 0.9218, 0.8483, 0.9769, 0.8452, 0.9059, 0.8833, 0.8477, 0.9628, 0.3284, 0.9653, 0.2521, 0.9981, 0.2987, 0.9981, 0.375, 0.5068, 0.9818, 0.5056, 0.9149, 0.5388, 0.8681, 0.5388, 0.9253, 0.962, 0.7329, 0.9953, 0.6713, 0.9953, 0.7522, 0.9735, 0.8054, 0.8926, 0.9407, 0.8926, 0.8681, 0.9242, 0.9131, 0.9242, 0.9858, 0.9312, 0.2484, 0.9285, 0.1803, 0.9639, 0.1397, 0.9639, 0.2048, 0.8317, 0.9173, 0.794, 0.9717, 0.7924, 0.899, 0.8317, 0.8446, 0.2931, 0.943, 0.2931, 0.8665, 0.3247, 0.9139, 0.3247, 0.9903, 0.4413, 0.9827, 0.4358, 0.9244, 0.4713, 0.8789, 0.4713, 0.9356, 0.9613, 0.888, 0.9959, 0.8247, 0.9959, 0.9156, 0.9648, 0.9641, 0.2572, 0.932, 0.2579, 0.8561, 0.2884, 0.9119, 0.2884, 0.9841, 0.06, 0.5003, 0.078, 0.5499, 0.078, 0.6156, 0.05391, 0.5625, 0.9976, 0.2014, 0.9711, 0.2517, 0.9656, 0.1755, 0.9976, 0.1251, 0.2572, 0.9089, 0.2572, 0.9871, 0.2265, 0.9289, 0.2273, 0.8561, 0.1573, 0.6117, 0.1372, 0.5606, 0.1418, 0.4942, 0.1573, 0.5503, 0.9616, 0.5383, 0.994, 0.4701, 0.994, 0.5653, 0.967, 0.6166, 0.0, 0.827, 7.725e-09, 0.7237, 0.04152, 0.787, 0.04152, 0.8854, 0.9628, 0.2521, 0.9628, 0.3448, 0.9331, 0.406, 0.9255, 0.3275, 0.07948, 0.8274, 0.04853, 0.8965, 0.04152, 0.7918, 0.07948, 0.7237, 0.6176, 0.625, 0.6176, 0.7625, 0.5689, 0.665, 0.5892, 0.544, 0.6914, 0.482, 0.623, 0.3737, 0.6602, 0.2715, 0.6914, 0.3569, 0.8926, 0.7551, 0.926, 0.6713, 0.926, 0.7799, 0.9194, 0.8681, 0.5689, 0.4446, 0.5892, 0.2715, 0.623, 0.3739, 0.623, 0.544, 0.07315, 0.2948, 0.07315, 0.4128, 0.0223, 0.5003, 0.0, 0.383, 0.3697, 0.3722, 0.4286, 0.2703, 0.4286, 0.4323, 0.3839, 0.5479, 0.4713, 0.9497, 0.472, 0.8789, 0.5014, 0.9327, 0.5014, 1.0, 0.4132, 0.7677, 0.4355, 0.8123, 0.4355, 0.8723, 0.4085, 0.8251, 0.157, 0.9159, 0.1288, 0.9619, 0.1278, 0.8921, 0.157, 0.845])
me_cube.materials.append(mat_shinymetal)
me_cube.materials.append(mat_grungymetal)
me_cube.use_remesh_preserve_volume = False
me_cube.use_remesh_preserve_attributes = False
me_cube.use_mirror_vertex_groups = False
me_cube.update()

# ---- objects
ob_plate_002 = bpy.data.objects.new('Plate.002', me_cube_003)
ob_pipe_001 = bpy.data.objects.new('Pipe.001', me_cylinder_001)
ob_plate_001 = bpy.data.objects.new('Plate.001', me_cube_002)
ob_washer_001 = bpy.data.objects.new('Washer.001', me_torus_001)
ob_shards = bpy.data.objects.new('Shards', me_cube)

# ---- transforms, parenting, visibility, modifiers, constraints
ob_plate_002.location = (0.0, 0.0, 0.0)
ob_plate_002.lineart.crease_threshold = 0.0
ob_pipe_001.location = (1.205, 0.0, 0.0)
ob_pipe_001.lineart.crease_threshold = 0.0
ob_plate_001.location = (0.0, 0.0, 0.0)
ob_plate_001.lineart.crease_threshold = 0.0
ob_washer_001.location = (0.0, 1.037, 0.0)
ob_washer_001.lineart.crease_threshold = 0.0
ob_shards.location = (0.0, 0.0, 0.0)
ob_shards.lock_rotations_4d = False
ob_shards.empty_display_type = 'ARROWS'
ob_shards.lineart.crease_threshold = 0.0

# ---- collection membership
col_collection_1.objects.link(ob_plate_002)
col_collection_2.objects.link(ob_pipe_001)
col_collection_2.objects.link(ob_plate_001)
col_collection_2.objects.link(ob_washer_001)
col_collection_3.objects.link(ob_shards)

# ---- scene / render settings (as saved in the file)
scene.frame_start = 1; scene.frame_end = 250; scene.frame_set(1)
scene.render.engine = 'BLENDER_EEVEE_NEXT'
scene.render.resolution_percentage = 50
scene.render.dither_intensity = 0.0
scene.cycles.use_denoising = False
scene.cycles.samples = 128
scene.cycles.sampling_pattern = 'TABULATED_SOBOL'
scene.cycles.light_sampling_threshold = 0.0
scene.cycles.use_adaptive_sampling = False
scene.cycles.use_light_tree = False
scene.cycles.blur_glossy = 0.0
scene.cycles.sample_clamp_indirect = 0.0
scene.view_settings.view_transform = 'Standard'
bpy.context.view_layer.update()

# ---- added for rendering (the .blend has no active camera and no usable light): camera, sun
cam_auto = bpy.data.cameras.new('AutoCamera')
cam_auto.lens = 50.0
cam_auto.sensor_width = 36.0
cam_auto.clip_end = 1000.0
ob_auto_camera = bpy.data.objects.new('AutoCamera', cam_auto)
scene.collection.objects.link(ob_auto_camera)
ob_auto_camera.location = (8.14953, -9.6552, 7.87649)
ob_auto_camera.rotation_euler = (1.09748, -7.21219e-08, 0.694738)
scene.camera = ob_auto_camera
light_auto_sun = bpy.data.lights.new('AutoSun', 'SUN')
light_auto_sun.energy = 3.0
light_auto_sun.angle = 0.0523599
ob_auto_sun = bpy.data.objects.new('AutoSun', light_auto_sun)
scene.collection.objects.link(ob_auto_sun)
ob_auto_sun.rotation_euler = (0.872665, 0.174533, 0.523599)
bpy.context.view_layer.update()
